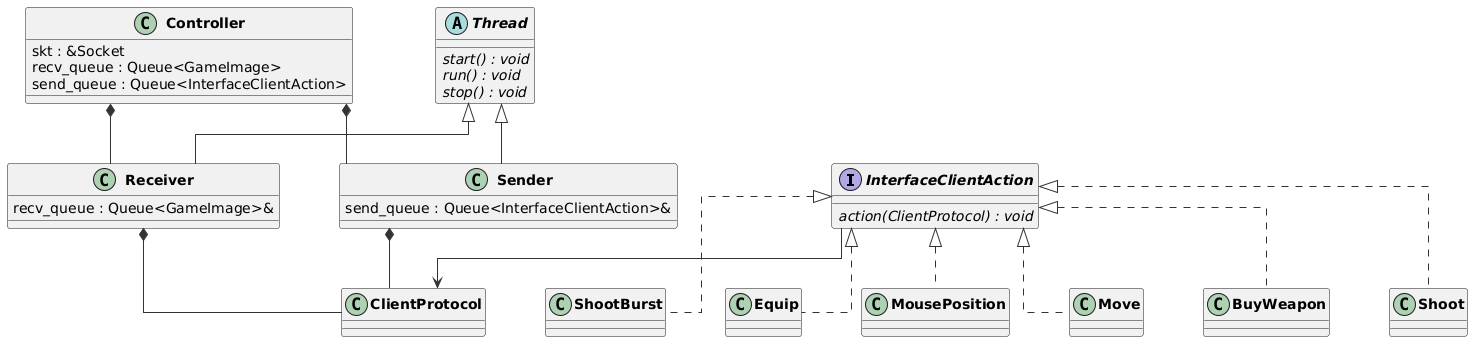

The diagram above was rendered by PlantUML. Its source (embedded in the PNG):
@startuml
skinparam linetype ortho
skinparam nodesep 60
skinparam ranksep 60
skinparam classFontSize 14
skinparam classFontStyle bold
skinparam ArrowColor #333333


interface InterfaceClientAction{
 {abstract} action(ClientProtocol) : void
}

class ClientProtocol{}

class Move{

}
class BuyWeapon{

}

class Shoot{

}

class ShootBurst{
}

class Equip{

}
class MousePosition{
}

class Controller{
 skt : &Socket
 recv_queue : Queue<GameImage>
 send_queue : Queue<InterfaceClientAction>
}

class Receiver{
 recv_queue : Queue<GameImage>&
}
class Sender{
 send_queue : Queue<InterfaceClientAction>&
}

abstract class Thread{
 {abstract} start() : void
 {abstract} run() : void
 {abstract} stop() : void
}


Thread <|-- Receiver
Thread <|-- Sender

InterfaceClientAction <|.. Move
InterfaceClientAction <|.. MousePosition
InterfaceClientAction <|.. BuyWeapon
InterfaceClientAction <|.. Shoot
InterfaceClientAction <|.. ShootBurst
InterfaceClientAction <|.. Equip
InterfaceClientAction --> ClientProtocol

Controller *-- Receiver
Controller *-- Sender
Receiver *-- ClientProtocol
Sender *-- ClientProtocol
@enduml